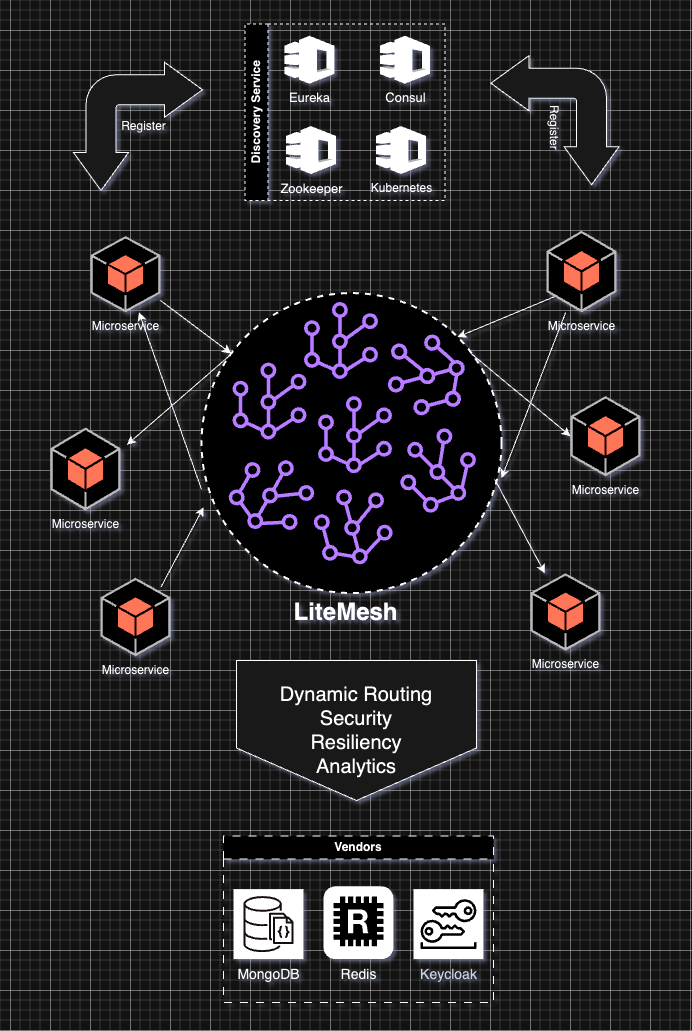

The diagram above was exported from draw.io. Its source (the exported page's mxGraphModel, read from the mxfile embedded in the PNG):
<mxGraphModel dx="2041" dy="4057" grid="1" gridSize="10" guides="1" tooltips="1" connect="1" arrows="1" fold="1" page="1" pageScale="1" pageWidth="850" pageHeight="1100" background="none" math="0" shadow="1">
  <root>
    <mxCell id="0" />
    <mxCell id="1" parent="0" />
    <mxCell id="2" value="" style="group;fillColor=none;rounded=0;" connectable="0" vertex="1" parent="1">
      <mxGeometry x="-810" y="-2230.0043956043955" width="681" height="1020" as="geometry" />
    </mxCell>
    <mxCell id="3" value="" style="rounded=0;whiteSpace=wrap;html=1;align=center;shadow=0;strokeWidth=2;container=1;strokeColor=none;fillColor=none;" vertex="1" parent="2">
      <mxGeometry width="681" height="1020.0000000000001" as="geometry" />
    </mxCell>
    <mxCell id="4" value="" style="ellipse;whiteSpace=wrap;html=1;aspect=fixed;strokeColor=#000000;dashed=1;strokeWidth=2;" vertex="1" parent="3">
      <mxGeometry x="201" y="292.54945054945057" width="300" height="300" as="geometry" />
    </mxCell>
    <mxCell id="5" value="" style="endArrow=classic;html=1;rounded=0;" edge="1" parent="3" source="14" target="4">
      <mxGeometry width="50" height="50" relative="1" as="geometry">
        <mxPoint x="181.8061886115272" y="300.9604835449129" as="sourcePoint" />
        <mxPoint x="281.5" y="236.5054945054945" as="targetPoint" />
      </mxGeometry>
    </mxCell>
    <mxCell id="6" value="" style="endArrow=classic;html=1;rounded=0;entryX=1;entryY=0.75;entryDx=0;entryDy=0;exitX=0.1;exitY=0.203;exitDx=0;exitDy=0;exitPerimeter=0;" edge="1" parent="3" source="4">
      <mxGeometry width="50" height="50" relative="1" as="geometry">
        <mxPoint x="231.5" y="684.8571428571429" as="sourcePoint" />
        <mxPoint x="126.48278555015986" y="444.19502359308535" as="targetPoint" />
      </mxGeometry>
    </mxCell>
    <mxCell id="7" value="" style="endArrow=classic;html=1;rounded=0;" edge="1" parent="3" target="14">
      <mxGeometry width="50" height="50" relative="1" as="geometry">
        <mxPoint x="201" y="488.70329670329676" as="sourcePoint" />
        <mxPoint x="163.23575202831262" y="313.865474034567" as="targetPoint" />
      </mxGeometry>
    </mxCell>
    <mxCell id="8" value="" style="endArrow=classic;html=1;rounded=0;entryX=1;entryY=0;entryDx=0;entryDy=0;exitX=0.25;exitY=0.759;exitDx=0;exitDy=0;exitPerimeter=0;" edge="1" parent="3" source="16" target="4">
      <mxGeometry width="50" height="50" relative="1" as="geometry">
        <mxPoint x="510.25126265847075" y="303.4766066905053" as="sourcePoint" />
        <mxPoint x="450" y="225.2967032967033" as="targetPoint" />
      </mxGeometry>
    </mxCell>
    <mxCell id="9" value="Discovery Service" style="swimlane;horizontal=0;whiteSpace=wrap;html=1;dashed=1;" vertex="1" parent="3">
      <mxGeometry x="244.5" y="23.54" width="200" height="176.46" as="geometry">
        <mxRectangle x="244.5" y="23.54" width="40" height="130" as="alternateBounds" />
      </mxGeometry>
    </mxCell>
    <mxCell id="10" value="&lt;font style=&quot;font-size: 13px;&quot;&gt;Consul&lt;/font&gt;" style="outlineConnect=0;dashed=0;verticalLabelPosition=bottom;verticalAlign=top;align=center;html=1;shape=mxgraph.aws3.application_discovery_service;fillColor=#000000;gradientColor=none;" vertex="1" parent="9">
      <mxGeometry x="135" y="11.772967032967035" width="50" height="47.93003663003664" as="geometry" />
    </mxCell>
    <mxCell id="11" value="&lt;font style=&quot;font-size: 13px;&quot;&gt;Eureka&lt;/font&gt;" style="outlineConnect=0;dashed=0;verticalLabelPosition=bottom;verticalAlign=top;align=center;html=1;shape=mxgraph.aws3.application_discovery_service;fillColor=#000000;gradientColor=none;" vertex="1" parent="9">
      <mxGeometry x="39.5" y="11.772967032967285" width="50" height="47.93003663003664" as="geometry" />
    </mxCell>
    <mxCell id="12" value="" style="endArrow=classic;html=1;rounded=0;exitX=0.977;exitY=0.62;exitDx=0;exitDy=0;exitPerimeter=0;" edge="1" parent="3" source="4" target="17">
      <mxGeometry width="50" height="50" relative="1" as="geometry">
        <mxPoint x="440.5" y="673.6483516483518" as="sourcePoint" />
        <mxPoint x="536" y="550.3516483516485" as="targetPoint" />
      </mxGeometry>
    </mxCell>
    <mxCell id="13" value="" style="endArrow=classic;html=1;rounded=0;entryX=1;entryY=0.617;entryDx=0;entryDy=0;entryPerimeter=0;" edge="1" parent="3" source="16" target="4">
      <mxGeometry width="50" height="50" relative="1" as="geometry">
        <mxPoint x="535" y="314.967032967033" as="sourcePoint" />
        <mxPoint x="621" y="303.7582417582418" as="targetPoint" />
      </mxGeometry>
    </mxCell>
    <mxCell id="14" value="Microservice" style="outlineConnect=0;dashed=0;verticalLabelPosition=bottom;verticalAlign=top;align=center;html=1;shape=mxgraph.aws3.android;fillColor=#EE472A;gradientColor=none;" vertex="1" parent="3">
      <mxGeometry x="90" y="235.60758241758245" width="70" height="76.21978021978022" as="geometry" />
    </mxCell>
    <mxCell id="15" value="Microservice" style="outlineConnect=0;dashed=0;verticalLabelPosition=bottom;verticalAlign=top;align=center;html=1;shape=mxgraph.aws3.android;fillColor=#EE472A;gradientColor=none;" vertex="1" parent="3">
      <mxGeometry x="50" y="427.05" width="70" height="82.95" as="geometry" />
    </mxCell>
    <mxCell id="16" value="Microservice" style="outlineConnect=0;dashed=0;verticalLabelPosition=bottom;verticalAlign=top;align=center;html=1;shape=mxgraph.aws3.android;fillColor=#EE472A;gradientColor=none;" vertex="1" parent="3">
      <mxGeometry x="546" y="230.23000000000002" width="70" height="81.6" as="geometry" />
    </mxCell>
    <mxCell id="17" value="Microservice" style="outlineConnect=0;dashed=0;verticalLabelPosition=bottom;verticalAlign=top;align=center;html=1;shape=mxgraph.aws3.android;fillColor=#EE472A;gradientColor=none;" vertex="1" parent="3">
      <mxGeometry x="530" y="572.7692307692307" width="70" height="77.34065934065934" as="geometry" />
    </mxCell>
    <mxCell id="18" value="" style="sketch=0;outlineConnect=0;fontColor=#232F3E;gradientColor=none;fillColor=#8C4FFF;strokeColor=none;dashed=0;verticalLabelPosition=bottom;verticalAlign=top;align=center;html=1;fontSize=12;fontStyle=0;aspect=fixed;pointerEvents=1;shape=mxgraph.aws4.mesh;" vertex="1" parent="3">
      <mxGeometry x="230" y="362.0439560439561" width="78" height="77" as="geometry" />
    </mxCell>
    <mxCell id="19" value="" style="sketch=0;outlineConnect=0;fontColor=#232F3E;gradientColor=none;fillColor=#8C4FFF;strokeColor=none;dashed=0;verticalLabelPosition=bottom;verticalAlign=top;align=center;html=1;fontSize=12;fontStyle=0;aspect=fixed;pointerEvents=1;shape=mxgraph.aws4.mesh;rotation=30;" vertex="1" parent="3">
      <mxGeometry x="232" y="456.1978021978022" width="78" height="77" as="geometry" />
    </mxCell>
    <mxCell id="20" value="" style="sketch=0;outlineConnect=0;fontColor=#232F3E;gradientColor=none;fillColor=#8C4FFF;strokeColor=none;dashed=0;verticalLabelPosition=bottom;verticalAlign=top;align=center;html=1;fontSize=12;fontStyle=0;aspect=fixed;pointerEvents=1;shape=mxgraph.aws4.mesh;rotation=-105;" vertex="1" parent="3">
      <mxGeometry x="385.5" y="335.14285714285717" width="80.03" height="79" as="geometry" />
    </mxCell>
    <mxCell id="21" value="" style="sketch=0;outlineConnect=0;fontColor=#232F3E;gradientColor=none;fillColor=#8C4FFF;strokeColor=none;dashed=0;verticalLabelPosition=bottom;verticalAlign=top;align=center;html=1;fontSize=12;fontStyle=0;aspect=fixed;pointerEvents=1;shape=mxgraph.aws4.mesh;" vertex="1" parent="3">
      <mxGeometry x="315.5" y="395.6703296703297" width="78" height="77" as="geometry" />
    </mxCell>
    <mxCell id="22" value="" style="sketch=0;outlineConnect=0;fontColor=#232F3E;gradientColor=none;fillColor=#8C4FFF;strokeColor=none;dashed=0;verticalLabelPosition=bottom;verticalAlign=top;align=center;html=1;fontSize=12;fontStyle=0;aspect=fixed;pointerEvents=1;shape=mxgraph.aws4.mesh;" vertex="1" parent="3">
      <mxGeometry x="301.5" y="301.5164835164835" width="78" height="77" as="geometry" />
    </mxCell>
    <mxCell id="23" value="" style="sketch=0;outlineConnect=0;fontColor=#232F3E;gradientColor=none;fillColor=#8C4FFF;strokeColor=none;dashed=0;verticalLabelPosition=bottom;verticalAlign=top;align=center;html=1;fontSize=12;fontStyle=0;aspect=fixed;pointerEvents=1;shape=mxgraph.aws4.mesh;rotation=-15;" vertex="1" parent="3">
      <mxGeometry x="313.5" y="487.5824175824176" width="78" height="77" as="geometry" />
    </mxCell>
    <mxCell id="24" value="" style="sketch=0;outlineConnect=0;fontColor=#232F3E;gradientColor=none;fillColor=#8C4FFF;strokeColor=none;dashed=0;verticalLabelPosition=bottom;verticalAlign=top;align=center;html=1;fontSize=12;fontStyle=0;aspect=fixed;pointerEvents=1;shape=mxgraph.aws4.mesh;rotation=-45;" vertex="1" parent="3">
      <mxGeometry x="398" y="431.5384615384616" width="78" height="77" as="geometry" />
    </mxCell>
    <mxCell id="25" value="&lt;font style=&quot;font-size: 24px;&quot;&gt;&lt;b style=&quot;&quot;&gt;LiteMesh&lt;/b&gt;&lt;/font&gt;" style="text;html=1;align=center;verticalAlign=middle;whiteSpace=wrap;rounded=0;" vertex="1" parent="3">
      <mxGeometry x="319.5" y="594.63" width="50.5" height="35.37" as="geometry" />
    </mxCell>
    <mxCell id="26" value="&lt;font style=&quot;font-size: 20px;&quot;&gt;Dynamic Routing&lt;br&gt;Security&lt;br&gt;Resiliency&lt;/font&gt;&lt;div&gt;&lt;font style=&quot;font-size: 20px;&quot;&gt;Analytics&lt;/font&gt;&lt;/div&gt;" style="shape=offPageConnector;whiteSpace=wrap;html=1;fillColor=#E6E6E6;" vertex="1" parent="3">
      <mxGeometry x="236" y="660" width="240" height="140" as="geometry" />
    </mxCell>
    <mxCell id="27" value="&amp;nbsp; &amp;nbsp;Register" style="html=1;shadow=0;dashed=0;align=center;verticalAlign=middle;shape=mxgraph.arrows2.bendDoubleArrow;dy=15;dx=38;arrowHead=55;rounded=1;fillColor=#E6E6E6;" vertex="1" parent="3">
      <mxGeometry x="73" y="61.77" width="129" height="128.23" as="geometry" />
    </mxCell>
    <mxCell id="28" value="Vendors" style="swimlane;whiteSpace=wrap;html=1;dashed=1;dashPattern=8 8;" vertex="1" parent="2">
      <mxGeometry x="223" y="835.6043956043954" width="270" height="166.46" as="geometry" />
    </mxCell>
    <mxCell id="29" value="&lt;font color=&quot;#000000&quot; style=&quot;font-size: 14px;&quot;&gt;Redis&lt;/font&gt;" style="outlineConnect=0;dashed=1;verticalLabelPosition=bottom;verticalAlign=top;align=center;html=1;shape=mxgraph.aws3.redis;fillColor=#000000;fontColor=#ffffff;strokeColor=none;fillStyle=solid;" vertex="1" parent="28">
      <mxGeometry x="100" y="50.25" width="70" height="72.75" as="geometry" />
    </mxCell>
    <mxCell id="30" value="&lt;font style=&quot;font-size: 14px;&quot;&gt;Keycloak&lt;/font&gt;" style="sketch=0;outlineConnect=0;fontColor=#232F3E;gradientColor=none;strokeColor=#FFFFFF;fillColor=#000000;dashed=0;verticalLabelPosition=bottom;verticalAlign=top;align=center;html=1;fontSize=12;fontStyle=0;aspect=fixed;shape=mxgraph.aws4.resourceIcon;resIcon=mxgraph.aws4.long_term_security_credential;" vertex="1" parent="28">
      <mxGeometry x="190" y="53.01098901098902" width="70" height="70" as="geometry" />
    </mxCell>
    <mxCell id="31" value="&lt;font style=&quot;font-size: 14px;&quot;&gt;MongoDB&lt;/font&gt;" style="sketch=0;points=[[0,0,0],[0.25,0,0],[0.5,0,0],[0.75,0,0],[1,0,0],[0,1,0],[0.25,1,0],[0.5,1,0],[0.75,1,0],[1,1,0],[0,0.25,0],[0,0.5,0],[0,0.75,0],[1,0.25,0],[1,0.5,0],[1,0.75,0]];outlineConnect=0;dashed=0;verticalLabelPosition=bottom;verticalAlign=top;align=center;html=1;fontSize=12;fontStyle=0;aspect=fixed;shape=mxgraph.aws4.resourceIcon;resIcon=mxgraph.aws4.documentdb_with_mongodb_compatibility;fillColor=#000000;gradientColor=none;strokeColor=#f6eeee;" vertex="1" parent="28">
      <mxGeometry x="10" y="53.01098901098902" width="70" height="70" as="geometry" />
    </mxCell>
    <mxCell id="32" value="" style="endArrow=classic;html=1;rounded=0;entryX=0.017;entryY=0.597;entryDx=0;entryDy=0;entryPerimeter=0;" edge="1" parent="2">
      <mxGeometry width="50" height="50" relative="1" as="geometry">
        <mxPoint x="160.64990942028976" y="586.2197802197802" as="sourcePoint" />
        <mxPoint x="203.0999999999999" y="506.74945054945033" as="targetPoint" />
      </mxGeometry>
    </mxCell>
    <mxCell id="33" value="" style="endArrow=classic;html=1;rounded=0;exitX=0.897;exitY=0.2;exitDx=0;exitDy=0;exitPerimeter=0;entryX=0;entryY=0.5;entryDx=0;entryDy=0;entryPerimeter=0;" edge="1" parent="2" source="4" target="37">
      <mxGeometry width="50" height="50" relative="1" as="geometry">
        <mxPoint x="501" y="509.4395604395604" as="sourcePoint" />
        <mxPoint x="543.5172144498401" y="408.79398739592557" as="targetPoint" />
      </mxGeometry>
    </mxCell>
    <mxCell id="34" value="Microservice" style="outlineConnect=0;dashed=0;verticalLabelPosition=bottom;verticalAlign=top;align=center;html=1;shape=mxgraph.aws3.android;fillColor=#EE472A;gradientColor=none;" vertex="1" parent="2">
      <mxGeometry x="100" y="577.2527472527472" width="70" height="78.46153846153847" as="geometry" />
    </mxCell>
    <mxCell id="35" value="&lt;font style=&quot;font-size: 13px;&quot;&gt;Zookeeper&lt;/font&gt;" style="outlineConnect=0;dashed=0;verticalLabelPosition=bottom;verticalAlign=top;align=center;html=1;shape=mxgraph.aws3.application_discovery_service;fillColor=#000000;gradientColor=none;" vertex="1" parent="2">
      <mxGeometry x="285.5" y="125.6001098901097" width="50" height="47.93003663003664" as="geometry" />
    </mxCell>
    <mxCell id="36" value="Kubernetes" style="outlineConnect=0;dashed=0;verticalLabelPosition=bottom;verticalAlign=top;align=center;html=1;shape=mxgraph.aws3.application_discovery_service;fillColor=#000000;gradientColor=none;" vertex="1" parent="2">
      <mxGeometry x="375.5" y="125.59886446886458" width="50" height="47.93003663003664" as="geometry" />
    </mxCell>
    <mxCell id="37" value="Microservice" style="outlineConnect=0;dashed=0;verticalLabelPosition=bottom;verticalAlign=top;align=center;html=1;shape=mxgraph.aws3.android;fillColor=#EE472A;gradientColor=none;" vertex="1" parent="2">
      <mxGeometry x="570" y="395.5999999999999" width="70" height="80.2" as="geometry" />
    </mxCell>
    <mxCell id="38" value="&amp;nbsp; &amp;nbsp; Register" style="html=1;shadow=0;dashed=0;align=center;verticalAlign=middle;shape=mxgraph.arrows2.bendDoubleArrow;dy=15;dx=38;arrowHead=55;rounded=1;rotation=90;fillColor=#E6E6E6;" vertex="1" parent="2">
      <mxGeometry x="490" y="55.59999999999991" width="129" height="128.23" as="geometry" />
    </mxCell>
  </root>
</mxGraphModel>